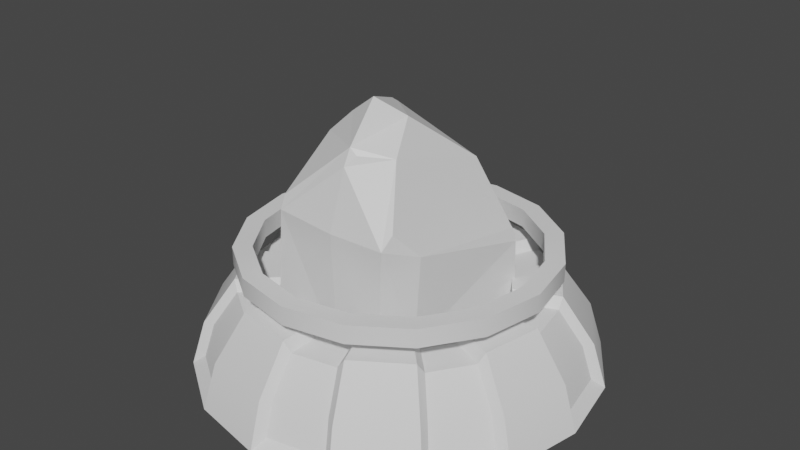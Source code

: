 # Source: Moveble_Object_-_Kopie.blend  (saved by Blender 2.80.75; exported with 4.5.12 LTS)
import bpy
from mathutils import Matrix  # noqa: F401  (used for matrix-valued properties, if any)

bpy.ops.wm.read_factory_settings(use_empty=True)
scene = bpy.context.scene
scene.name = 'Scene'

# ---- collections
col_collection = bpy.data.collections.new('Collection'); scene.collection.children.link(col_collection)

# ---- materials (node trees are filled in below, after node groups)
mat_material = bpy.data.materials.new('Material')
mat_material.alpha_threshold = 0.0
mat_material.use_transparent_shadow = False
mat_material.line_color = (0.0, 0.0, 0.0, 1.0)

# ---- node groups
ng_auto_smooth = bpy.data.node_groups.new('Auto Smooth', 'GeometryNodeTree')
_s = ng_auto_smooth.interface.new_socket(name='Geometry', in_out='OUTPUT', socket_type='NodeSocketGeometry')
_s = ng_auto_smooth.interface.new_socket(name='Geometry', in_out='INPUT', socket_type='NodeSocketGeometry')
_s = ng_auto_smooth.interface.new_socket(name='Angle', in_out='INPUT', socket_type='NodeSocketFloat')
_s.subtype = 'ANGLE'
_s.min_value = 0.0
_s.max_value = 3.142
ng_auto_smooth.is_modifier = True
_N = ng_auto_smooth.nodes; _L = ng_auto_smooth.links
n0 = _N.new('NodeGroupOutput'); n0.name = 'Group Output'; n0.location = (480, -100)
n1 = _N.new('NodeGroupInput'); n1.name = 'Group Input'; n1.location = (-420, -300)
n2 = _N.new('NodeGroupInput'); n2.name = 'Group Input.001'; n2.location = (-60, -100)
n3 = _N.new('GeometryNodeSetShadeSmooth'); n3.name = 'Set Shade Smooth'; n3.location = (120, -100)
n3.domain = 'EDGE'
n4 = _N.new('GeometryNodeSetShadeSmooth'); n4.name = 'Set Shade Smooth.001'; n4.location = (300, -100)
n5 = _N.new('GeometryNodeInputMeshEdgeAngle'); n5.name = 'Edge Angle'; n5.location = (-420, -220)
n6 = _N.new('GeometryNodeInputEdgeSmooth'); n6.name = 'Is Edge Smooth'; n6.location = (-60, -160)
n7 = _N.new('GeometryNodeInputShadeSmooth'); n7.name = 'Is Face Smooth'; n7.location = (-240, -340)
n8 = _N.new('FunctionNodeBooleanMath'); n8.name = 'Boolean Math'; n8.location = (-60, -220)
n9 = _N.new('FunctionNodeCompare'); n9.name = 'Compare'; n9.location = (-240, -180)
n9.operation = 'LESS_EQUAL'
_L.new(n5.outputs[0], n9.inputs[0])
_L.new(n4.outputs[0], n0.inputs[0])
_L.new(n1.outputs[1], n9.inputs[1])
_L.new(n9.outputs[0], n8.inputs[0])
_L.new(n7.outputs[0], n8.inputs[1])
_L.new(n2.outputs[0], n3.inputs[0])
_L.new(n6.outputs[0], n3.inputs[1])
_L.new(n3.outputs[0], n4.inputs[0])
_L.new(n8.outputs[0], n3.inputs[2])
n0.is_active_output = True

# ---- material node trees
mat_material.use_nodes = True; mat_material.node_tree.nodes.clear()
_N = mat_material.node_tree.nodes; _L = mat_material.node_tree.links
n0 = _N.new('ShaderNodeOutputMaterial'); n0.name = 'Material Output'; n0.location = (300, 300)
n1 = _N.new('ShaderNodeBsdfPrincipled'); n1.name = 'Principled BSDF'; n1.location = (10, 300)
n1.distribution = 'GGX'
n1.subsurface_method = 'BURLEY'
n1.inputs[2].default_value = 0.4
n1.inputs[3].default_value = 1.45
n1.inputs[27].default_value = (0.0, 0.0, 0.0, 1.0)
n1.inputs[28].default_value = 1.0
_L.new(n1.outputs[0], n0.inputs[0])
n0.is_active_output = True

# ---- world
world_world = bpy.data.worlds.new('World'); scene.world = world_world
world_world.use_nodes = True; world_world.node_tree.nodes.clear()
_N = world_world.node_tree.nodes; _L = world_world.node_tree.links
n0 = _N.new('ShaderNodeOutputWorld'); n0.name = 'World Output'; n0.location = (300, 300)
n1 = _N.new('ShaderNodeBackground'); n1.name = 'Background'; n1.location = (10, 300)
n1.inputs[0].default_value = (0.05088, 0.05088, 0.05088, 1.0)
_L.new(n1.outputs[0], n0.inputs[0])
n0.is_active_output = True
world_world.color = (0.05088, 0.05088, 0.05088)
world_world.use_sun_shadow = False
world_world.sun_shadow_jitter_overblur = 0.0

# ---- meshes
me_cube_002 = bpy.data.meshes.new('Cube.002')
me_cube_002.from_pydata([(0.3519, 0.2646, 1.351), (0.1768, -0.1423, 1.679), (-0.4358, -0.6077, 0.3101), (0.04065, -0.2718, 1.797), (0.04065, -0.6077, 0.3101), (0.0464, -0.6505, 1.109), (0.4204, 0.1016, 0.07061), (0.3485, -0.2832, 0.07061), (-0.434, -0.02934, 0.08974), (-0.3046, -0.4471, 0.08974), (-0.1475, 0.4215, 0.08974), (0.01424, -0.4471, 0.08974), (0.4476, -0.4072, 0.4359), (0.3465, -0.6077, 0.3101), (0.3958, -0.5693, 0.2817), (-0.5913, -0.02779, 1.125), (-0.6302, 0.1182, 1.052), (-0.6355, 0.01742, 1.033), (-0.6127, -0.03631, 0.3101), (-0.148, -0.1259, 1.628), (-0.2799, -0.2833, 1.522), (-0.1249, -0.2587, 1.671), (-0.3055, 0.6642, 0.8401), (0.5729, 0.3842, 0.8256), (0.5519, 0.3734, 0.9105), (-0.3569, -0.6243, 1.122), (-0.3589, -0.587, 1.204), (0.485, -0.4043, 1.016), (0.4105, -0.5534, 1.184), (0.4064, -0.6427, 1.114), (0.01329, -0.03155, 1.693), (-0.06109, -0.03981, 1.677), (-0.014, -0.05281, 1.714), (0.04856, -0.4769, 1.567), (0.04929, -0.5298, 1.469), (0.09485, -0.4774, 1.528), (0.2709, -0.3547, 1.516), (0.5652, 0.3472, 0.278), (0.5863, 0.385, 0.3551), (0.5771, 0.3256, 0.3195), (-0.2433, 0.6795, 0.5247), (-0.1923, 0.6463, 0.2743), (-0.2997, 0.5157, 0.3101)], [], [(36, 35, 34), (22, 16, 19, 31), (33, 21, 20), (4, 5, 25, 2), (42, 10, 8), (26, 20, 15), (1, 30, 32, 3), (22, 0, 24), (13, 4, 11), (2, 25, 17, 18), (24, 0, 36, 28), (12, 7, 6), (2, 18, 8, 9), (5, 34, 25), (10, 6, 7, 11), (8, 10, 11, 9), (13, 5, 4), (4, 2, 9, 11), (6, 37, 39, 12), (40, 18, 22), (36, 1, 33), (0, 22, 30, 1), (36, 0, 1), (31, 19, 21), (12, 13, 14), (15, 16, 17), (5, 29, 34), (19, 20, 21), (27, 28, 29), (30, 31, 32), (33, 34, 35), (29, 13, 12, 27), (19, 16, 15, 20), (36, 29, 28), (24, 28, 27, 23), (16, 18, 17), (26, 15, 17, 25), (22, 24, 23), (22, 31, 30), (25, 34, 33, 26), (40, 23, 38), (29, 36, 34), (20, 26, 33), (33, 3, 21), (7, 14, 11), (14, 13, 11), (23, 27, 12), (12, 14, 7), (13, 29, 5), (3, 33, 1), (33, 35, 36), (3, 32, 21), (32, 31, 21), (37, 38, 39), (40, 41, 42), (37, 41, 40, 38), (41, 37, 6, 10), (8, 18, 42), (42, 41, 10), (42, 18, 40), (18, 16, 22), (40, 22, 23), (12, 39, 23), (39, 38, 23)])
_uv = me_cube_002.uv_layers.new(name='UVMap')
_uv.uv.foreach_set('vector', [0.5997, 0.2681, 0.5953, 0.3396, 0.5869, 0.3579, 0.4885, -0.01108, 0.614, 0.0, 0.5538, 0.215, 0.5033, 0.1901, 0.5983, 0.3579, 0.625, 0.4335, 0.6174, 0.5, 0.375, 0.3579, 0.5453, 0.3579, 0.5373, 0.4949, 0.375, 0.5, 0.625, 0.608, 0.625, 0.6421, 0.625, 0.5, 0.5534, 0.5, 0.6174, 0.5, 0.5534, 0.7009, 0.375, 0.25, 0.462, 0.1936, 0.4829, 0.1926, 0.4829, 0.25, 0.8749, 0.6423, 0.875, 0.75, 0.8025, 0.75, 0.375, 0.2666, 0.375, 0.3579, 0.375, 0.3579, 0.375, 0.5, 0.5369, 0.4983, 0.5365, 0.7314, 0.375, 0.7289, 0.3025, 0.5, 0.375, 0.5, 0.3541, 0.7485, 0.3041, 0.7515, 0.1536, 0.6984, 0.125, 0.75, 0.125, 0.5, 0.375, 0.5, 0.375, 0.7289, 0.375, 0.75, 0.375, 0.5, 0.5453, 0.3579, 0.5869, 0.3579, 0.5409, 0.4959, 0.5171, 0.75, 0.625, 0.75, 0.625, 1.0, 0.5171, 1.0, 0.375, 0.75, 0.5171, 0.75, 0.5171, 1.0, 0.375, 1.0, 0.375, 0.2666, 0.5453, 0.3579, 0.375, 0.3579, 0.375, 0.3579, 0.375, 0.5, 0.375, 0.5, 0.375, 0.3579, 0.125, 0.5, 0.125, 0.5, 0.1271, 0.5149, 0.1536, 0.6984, 0.6887, 0.641, 0.625, 0.5, 0.7819, 0.6378, 0.5997, 0.2681, 0.625, 0.25, 0.5983, 0.3579, 0.375, 0.0, 0.4885, -0.01108, 0.462, 0.1936, 0.375, 0.25, 0.3541, 0.7485, 0.375, 0.5, 0.375, 0.75, 0.5033, 0.1901, 0.5538, 0.215, 0.5585, 0.25, 0.1536, 0.6984, 0.125, 0.75, 0.125, 0.75, 0.5534, 0.7009, 0.5453, 0.75, 0.5453, 0.734, 0.5453, 0.3579, 0.5453, 0.2644, 0.5869, 0.3579, 0.5538, 0.215, 0.625, 0.2404, 0.601, 0.2532, 0.2855, 0.6925, 0.2979, 0.7413, 0.2947, 0.75, 0.462, 0.1936, 0.4925, 0.1804, 0.4829, 0.1926, 0.5983, 0.3579, 0.5852, 0.3607, 0.5953, 0.3396, 0.5453, 0.2644, 0.375, 0.2666, 0.4005, 0.225, 0.5228, 0.2262, 0.5538, 0.215, 0.614, 0.0, 0.625, 0.03949, 0.625, 0.2404, 0.5997, 0.2681, 0.5453, 0.2644, 0.5563, 0.2568, 0.3025, 0.5, 0.3041, 0.7515, 0.2855, 0.6925, 0.2827, 0.5, 0.7953, 0.511, 0.625, 0.5, 0.7873, 0.5, 0.5534, 0.5, 0.5534, 0.7009, 0.5365, 0.7314, 0.5369, 0.4983, 0.8749, 0.6423, 0.8025, 0.75, 0.7953, 0.75, 0.4885, -0.01108, 0.5033, 0.1901, 0.462, 0.1936, 0.5409, 0.4959, 0.5869, 0.3579, 0.5983, 0.3579, 0.5534, 0.5, 0.6887, 0.641, 0.7827, 0.75, 0.6388, 0.75, 0.5453, 0.2644, 0.5997, 0.2681, 0.5869, 0.3579, 0.6174, 0.5, 0.5534, 0.5, 0.5983, 0.3579, 0.5983, 0.3579, 0.625, 0.3579, 0.625, 0.4335, 0.375, 0.25, 0.375, 0.25, 0.375, 0.3579, 0.375, 0.25, 0.375, 0.2666, 0.375, 0.3579, 0.2827, 0.5, 0.2855, 0.6925, 0.1536, 0.6984, 0.1536, 0.6984, 0.125, 0.75, 0.125, 0.75, 0.375, 0.2666, 0.5453, 0.2644, 0.5453, 0.3579, 0.625, 0.3579, 0.5983, 0.3579, 0.625, 0.25, 0.5983, 0.3579, 0.5953, 0.3396, 0.5997, 0.2681, 0.4829, 0.25, 0.4829, 0.1926, 0.5585, 0.25, 0.4829, 0.1926, 0.5033, 0.1901, 0.5585, 0.25, 0.625, 0.75, 0.625, 0.7499, 0.625, 0.75, 0.6887, 0.641, 0.625, 0.6452, 0.5989, 0.6343, 0.625, 0.75, 0.625, 0.6421, 0.6887, 0.641, 0.6388, 0.75, 0.625, 0.6421, 0.625, 0.75, 0.625, 0.75, 0.625, 0.6421, 0.625, 0.5, 0.625, 0.5, 0.625, 0.608, 0.625, 0.608, 0.625, 0.6421, 0.625, 0.6421, 0.625, 0.608, 0.625, 0.5, 0.6887, 0.641, 0.625, 0.5, 0.7953, 0.511, 0.7819, 0.6378, 0.6887, 0.641, 0.7831, 0.6414, 0.7827, 0.75, 0.1536, 0.6984, 0.1271, 0.5149, 0.2827, 0.5, 0.1271, 0.5149, 0.1388, 0.5, 0.2827, 0.5])
me_cube_002.materials.append(mat_material)
me_cube_002.use_remesh_preserve_volume = False
me_cube_002.use_remesh_preserve_attributes = False
me_cube_002.use_mirror_vertex_groups = False
me_cube_002.update()
me_cylinder_001 = bpy.data.meshes.new('Cylinder.001')
me_cylinder_001.from_pydata([(0.5042, 1.101, 0.0643), (-2.571e-08, 1.293, -0.007394), (0.0, 1.0, 0.5755), (0.4949, 1.195, -0.007394), (0.3827, 0.9239, 0.5755), (0.9145, 0.9145, -0.007394), (0.7071, 0.7071, 0.5755), (1.195, 0.4949, -0.007394), (0.9239, 0.3827, 0.5755), (1.293, -5.036e-08, -0.007394), (1.0, -4.371e-08, 0.5755), (1.195, -0.4949, -0.007394), (0.9239, -0.3827, 0.5755), (0.9145, -0.9145, -0.007394), (0.7071, -0.7071, 0.5755), (0.4949, -1.195, -0.007394), (0.3827, -0.9239, 0.5755), (1.696e-07, -1.293, -0.007394), (1.51e-07, -1.0, 0.5755), (-0.4949, -1.195, -0.007394), (-0.3827, -0.9239, 0.5755), (-0.9145, -0.9145, -0.007394), (-0.7071, -0.7071, 0.5755), (-1.195, -0.4949, -0.007394), (-0.9239, -0.3827, 0.5755), (-1.293, 2.159e-08, -0.007394), (-1.0, 1.192e-08, 0.5755), (-1.195, 0.4949, -0.007394), (-0.9239, 0.3827, 0.5755), (-0.9145, 0.9145, -0.007394), (-0.7071, 0.7071, 0.5755), (-0.4949, 1.195, -0.007394), (-0.3827, 0.9239, 0.5755), (0.2657, 0.6414, 0.5755), (-5.574e-08, 0.6943, 0.5755), (0.4909, 0.4909, 0.5755), (0.6414, 0.2657, 0.5755), (0.6943, -4.603e-08, 0.5755), (0.6414, -0.2657, 0.5755), (0.4909, -0.4909, 0.5755), (0.2657, -0.6414, 0.5755), (1.022e-07, -0.6943, 0.5755), (-0.2657, -0.6414, 0.5755), (-0.4909, -0.4909, 0.5755), (-0.6414, -0.2657, 0.5755), (-0.6943, -8.979e-09, 0.5755), (-0.6414, 0.2657, 0.5755), (-0.4909, 0.4909, 0.5755), (-0.2657, 0.6414, 0.5755), (-5.574e-08, 0.6943, 0.2319), (0.0, 0.0, 0.2319), (0.2657, 0.6414, 0.2319), (0.4909, 0.4909, 0.2319), (0.6414, 0.2657, 0.2319), (0.6943, -4.603e-08, 0.2319), (0.6414, -0.2657, 0.2319), (0.4909, -0.4909, 0.2319), (0.2657, -0.6414, 0.2319), (1.022e-07, -0.6943, 0.2319), (-0.2657, -0.6414, 0.2319), (-0.4909, -0.4909, 0.2319), (-0.6414, -0.2657, 0.2319), (-0.6943, -8.979e-09, 0.2319), (-0.6414, 0.2657, 0.2319), (-0.4909, 0.4909, 0.2319), (-0.2657, 0.6414, 0.2319), (-1.35e-08, 1.205, 0.284), (0.461, 1.113, 0.284), (0.8518, 0.8518, 0.284), (1.113, 0.461, 0.284), (1.205, -4.941e-08, 0.284), (1.113, -0.461, 0.284), (0.8518, -0.8518, 0.284), (0.461, -1.113, 0.284), (1.684e-07, -1.205, 0.284), (-0.461, -1.113, 0.284), (-0.8518, -0.8518, 0.284), (-1.113, -0.461, 0.284), (-1.205, 1.76e-08, 0.284), (-1.113, 0.461, 0.284), (-0.8518, 0.8518, 0.284), (-0.461, 1.113, 0.284), (-0.2657, -0.6414, 0.2319), (-0.2657, -0.6414, 0.5755), (0.2657, 0.6414, 0.2319), (0.2657, 0.6414, 0.5755), (-1.35e-08, 1.205, 0.284), (0.0, 1.0, 0.5755), (0.461, 1.113, 0.284), (0.4949, 1.195, -0.007394), (0.9145, 0.9145, -0.007394), (-5.574e-08, 0.6943, 0.5755), (-5.574e-08, 0.6943, 0.2319), (0.7071, 0.7071, 0.5755), (0.3827, 0.9239, 0.5755), (0.8518, 0.8518, 0.284), (1.022e-07, -0.6943, 0.2319), (1.022e-07, -0.6943, 0.5755), (1.113, 0.461, 0.284), (1.195, 0.4949, -0.007394), (1.293, -5.036e-08, -0.007394), (-0.2657, 0.6414, 0.2319), (-0.2657, 0.6414, 0.5755), (1.0, -4.371e-08, 0.5755), (0.9239, 0.3827, 0.5755), (1.205, -4.941e-08, 0.284), (0.2657, -0.6414, 0.2319), (0.2657, -0.6414, 0.5755), (1.113, -0.461, 0.284), (1.195, -0.4949, -0.007394), (0.9145, -0.9145, -0.007394), (-0.4909, 0.4909, 0.2319), (-0.4909, 0.4909, 0.5755), (0.7071, -0.7071, 0.5755), (0.9239, -0.3827, 0.5755), (0.8518, -0.8518, 0.284), (0.4909, -0.4909, 0.2319), (0.4909, -0.4909, 0.5755), (0.461, -1.113, 0.284), (0.4949, -1.195, -0.007394), (1.696e-07, -1.293, -0.007394), (-0.6414, 0.2657, 0.2319), (-0.6414, 0.2657, 0.5755), (1.51e-07, -1.0, 0.5755), (0.3827, -0.9239, 0.5755), (1.684e-07, -1.205, 0.284), (0.6414, -0.2657, 0.2319), (0.6414, -0.2657, 0.5755), (-0.461, -1.113, 0.284), (-0.4949, -1.195, -0.007394), (-0.9145, -0.9145, -0.007394), (-0.6943, -8.979e-09, 0.2319), (-0.6943, -8.979e-09, 0.5755), (-0.7071, -0.7071, 0.5755), (-0.3827, -0.9239, 0.5755), (-0.8518, -0.8518, 0.284), (0.6943, -4.603e-08, 0.2319), (0.6943, -4.603e-08, 0.5755), (-1.113, -0.461, 0.284), (-1.195, -0.4949, -0.007394), (-1.293, 2.159e-08, -0.007394), (-0.6414, -0.2657, 0.2319), (-0.6414, -0.2657, 0.5755), (-1.0, 1.192e-08, 0.5755), (-0.9239, -0.3827, 0.5755), (-1.205, 1.76e-08, 0.284), (-0.4909, -0.4909, 0.5755), (-0.4909, -0.4909, 0.2319), (-1.113, 0.461, 0.284), (-1.195, 0.4949, -0.007394), (-0.9145, 0.9145, -0.007394), (0.6414, 0.2657, 0.2319), (0.6414, 0.2657, 0.5755), (-0.7071, 0.7071, 0.5755), (-0.9239, 0.3827, 0.5755), (-0.8518, 0.8518, 0.284), (0.4909, 0.4909, 0.5755), (0.4909, 0.4909, 0.2319), (-0.461, 1.113, 0.284), (-0.4949, 1.195, -0.007394), (-2.571e-08, 1.293, -0.007394), (-0.3827, 0.9239, 0.5755), (0.8244, 0.8872, 0.0643), (0.2472, -0.7128, 0.247), (0.2472, -0.7128, 0.247), (1.135, 0.4221, 0.0643), (1.21, 0.04441, 0.0643), (0.04441, -0.7531, 0.247), (0.04441, -0.7531, 0.247), (1.101, -0.5042, 0.0643), (0.8872, -0.8244, 0.0643), (-0.5639, 0.5011, 0.247), (-0.5639, 0.5011, 0.247), (0.4221, -1.135, 0.0643), (0.04441, -1.21, 0.0643), (-0.5042, -1.101, 0.0643), (-0.8244, -0.8872, 0.0643), (-1.135, -0.4221, 0.0643), (-1.21, -0.04441, 0.0643), (-1.101, 0.5042, 0.0643), (-0.8872, 0.8244, 0.0643), (-0.3292, -0.6788, 0.247), (-0.3292, -0.6788, 0.247), (-0.4221, 1.135, 0.0643), (-0.04441, 1.21, 0.0643), (0.8872, -0.8244, 0.0643), (0.7531, 0.04441, 0.247), (0.7531, 0.04441, 0.247), (0.6788, -0.3292, 0.247), (0.6788, -0.3292, 0.247), (0.5639, -0.5011, 0.247), (0.5639, -0.5011, 0.247), (0.5011, 0.5639, 0.247), (0.3292, 0.6788, 0.247), (0.7128, 0.2472, 0.247), (-0.5011, -0.5639, 0.247), (-0.7531, -0.04441, 0.247), (-0.7128, -0.2472, 0.247), (-0.6788, 0.3292, 0.247), (-0.04441, 0.7531, 0.247), (-0.2472, 0.7128, 0.247), (1.101, -0.5042, 0.0643), (-0.3292, -0.6788, 0.5091), (0.3292, 0.6788, 0.247), (0.3292, 0.6788, 0.5091), (-0.04441, 1.143, 0.2867), (-0.04441, 0.9864, 0.5091), (0.4783, 1.039, 0.2867), (0.5042, 1.101, 0.0643), (0.8244, 0.8872, 0.0643), (-0.04441, 0.7531, 0.5091), (-0.04441, 0.7531, 0.247), (0.6661, 0.7289, 0.5091), (0.4185, 0.8944, 0.5091), (0.7765, 0.8393, 0.2867), (0.04441, -0.7531, 0.5091), (1.073, 0.3962, 0.2867), (1.135, 0.4221, 0.0643), (1.21, 0.04441, 0.0643), (-0.2472, 0.7128, 0.247), (-0.2472, 0.7128, 0.5091), (0.9864, 0.04441, 0.5091), (0.9283, 0.3365, 0.5091), (1.143, 0.04441, 0.2867), (0.2472, -0.7128, 0.5091), (1.039, -0.4783, 0.2867), (-0.5639, 0.5011, 0.5091), (0.7289, -0.6661, 0.5091), (0.8944, -0.4185, 0.5091), (0.8393, -0.7765, 0.2867), (0.5639, -0.5011, 0.5091), (0.3962, -1.073, 0.2867), (0.4221, -1.135, 0.0643), (0.04441, -1.21, 0.0643), (-0.6788, 0.3292, 0.247), (-0.6788, 0.3292, 0.5091), (0.04441, -0.9864, 0.5091), (0.3365, -0.9283, 0.5091), (0.04441, -1.143, 0.2867), (0.6788, -0.3292, 0.5091), (-0.4783, -1.039, 0.2867), (-0.5042, -1.101, 0.0643), (-0.8244, -0.8872, 0.0643), (-0.7531, -0.04441, 0.247), (-0.7531, -0.04441, 0.5091), (-0.6661, -0.7289, 0.5091), (-0.4185, -0.8944, 0.5091), (-0.7765, -0.8393, 0.2867), (0.7531, 0.04441, 0.5091), (-1.073, -0.3962, 0.2867), (-1.135, -0.4221, 0.0643), (-1.21, -0.04441, 0.0643), (-0.7128, -0.2472, 0.247), (-0.7128, -0.2472, 0.5091), (-0.9864, -0.04441, 0.5091), (-0.9283, -0.3365, 0.5091), (-1.143, -0.04441, 0.2867), (-0.5011, -0.5639, 0.5091), (-0.5011, -0.5639, 0.247), (-1.039, 0.4783, 0.2867), (-1.101, 0.5042, 0.0643), (-0.8872, 0.8244, 0.0643), (0.7128, 0.2472, 0.247), (0.7128, 0.2472, 0.5091), (-0.7289, 0.6661, 0.5091), (-0.8944, 0.4185, 0.5091), (-0.8393, 0.7765, 0.2867), (0.5011, 0.5639, 0.5091), (0.5011, 0.5639, 0.247), (-0.3962, 1.073, 0.2867), (-0.4221, 1.135, 0.0643), (-0.04441, 1.21, 0.0643), (-0.3365, 0.9283, 0.5091), (-9.766e-08, 0.8795, 0.7948), (-9.676e-08, 0.8795, 0.6759), (-1.192e-07, 1.0, 0.6759), (-1.192e-07, 1.0, 0.7948), (0.3827, 0.9239, 0.6759), (0.3827, 0.9239, 0.7948), (0.7071, 0.7071, 0.6759), (0.7071, 0.7071, 0.7948), (0.9239, 0.3827, 0.6759), (0.9239, 0.3827, 0.7948), (1.0, 2.235e-08, 0.6759), (1.0, 2.235e-08, 0.7948), (0.9239, -0.3827, 0.6759), (0.9239, -0.3827, 0.7948), (0.7071, -0.7071, 0.6759), (0.7071, -0.7071, 0.7948), (0.3827, -0.9239, 0.6759), (0.3827, -0.9239, 0.7948), (-1.192e-07, -1.0, 0.6759), (-1.192e-07, -1.0, 0.7948), (-0.3827, -0.9239, 0.6759), (-0.3827, -0.9239, 0.7948), (-0.7071, -0.7071, 0.6759), (-0.7071, -0.7071, 0.7948), (-0.9239, -0.3827, 0.6759), (-0.9239, -0.3827, 0.7948), (-1.0, 2.235e-08, 0.6759), (-1.0, 2.235e-08, 0.7948), (-0.9239, 0.3827, 0.6759), (-0.9239, 0.3827, 0.7948), (-0.7071, 0.7071, 0.6759), (-0.7071, 0.7071, 0.7948), (-0.3827, 0.9239, 0.6759), (-0.3827, 0.9239, 0.7948), (0.3366, 0.8125, 0.6759), (0.3366, 0.8125, 0.7948), (0.6219, 0.6219, 0.6759), (0.6219, 0.6219, 0.7948), (0.8125, 0.3366, 0.6759), (0.8125, 0.3366, 0.7948), (0.8795, 2.011e-08, 0.6759), (0.8795, 2.1e-08, 0.7948), (0.8125, -0.3366, 0.6759), (0.8125, -0.3366, 0.7948), (0.6219, -0.6219, 0.6759), (0.6219, -0.6219, 0.7948), (0.3366, -0.8125, 0.6759), (0.3366, -0.8125, 0.7948), (-9.676e-08, -0.8795, 0.6759), (-9.766e-08, -0.8795, 0.7948), (-0.3366, -0.8125, 0.6759), (-0.3366, -0.8125, 0.7948), (-0.6219, -0.6219, 0.6759), (-0.6219, -0.6219, 0.7948), (-0.8125, -0.3366, 0.6759), (-0.8125, -0.3366, 0.7948), (-0.8795, 2.011e-08, 0.6759), (-0.8795, 2.1e-08, 0.7948), (-0.8125, 0.3366, 0.6759), (-0.8125, 0.3366, 0.7948), (-0.6219, 0.6219, 0.6759), (-0.6219, 0.6219, 0.7948), (-0.3366, 0.8125, 0.6759), (-0.3366, 0.8125, 0.7948)], [], [(225, 228, 227, 229), (156, 93, 212, 267), (66, 2, 4, 67), (215, 224, 163, 168), (15, 73, 118, 119), (49, 34, 91, 92), (216, 222, 221, 223), (42, 41, 58, 59), (68, 6, 8, 69), (210, 220, 219, 211), (53, 54, 187, 194), (78, 25, 140, 145), (207, 213, 212, 214), (33, 34, 49, 51), (70, 10, 12, 71), (267, 204, 203, 268), (23, 139, 250, 177), (56, 39, 117, 116), (257, 202, 182, 258), (48, 47, 64, 65), (72, 14, 16, 73), (189, 190, 191, 188), (40, 39, 56, 57), (110, 13, 170, 185), (170, 169, 201, 185), (44, 61, 141, 142), (74, 18, 20, 75), (164, 167, 168, 163), (3, 67, 88, 89), (94, 85, 204, 213), (181, 195, 258, 182), (46, 45, 62, 63), (76, 22, 24, 77), (178, 177, 250, 251), (38, 37, 54, 55), (32, 48, 102, 161), (197, 196, 243, 252), (2, 66, 86, 87), (78, 26, 28, 79), (162, 0, 208, 209), (92, 91, 210, 211), (72, 13, 110, 115), (198, 172, 171, 234), (44, 43, 60, 61), (80, 30, 32, 81), (200, 199, 211, 219), (36, 35, 52, 53), (47, 30, 153, 112), (34, 33, 4, 2), (23, 77, 138, 139), (35, 36, 8, 6), (28, 46, 122, 154), (37, 38, 12, 10), (33, 51, 84, 85), (39, 40, 16, 14), (1, 31, 183, 184), (41, 42, 20, 18), (64, 47, 112, 111), (43, 44, 24, 22), (45, 26, 143, 132), (45, 46, 28, 26), (42, 59, 82, 83), (47, 48, 32, 30), (31, 159, 270, 183), (50, 51, 49), (50, 52, 51), (50, 53, 52), (50, 54, 53), (50, 55, 54), (50, 56, 55), (50, 57, 56), (50, 58, 57), (50, 59, 58), (50, 60, 59), (50, 61, 60), (50, 62, 61), (50, 63, 62), (50, 64, 63), (50, 65, 64), (50, 49, 65), (54, 37, 137, 136), (29, 80, 81, 31), (24, 44, 142, 144), (25, 78, 79, 27), (91, 87, 206, 210), (21, 76, 77, 23), (81, 32, 161, 158), (17, 74, 75, 19), (43, 22, 133, 146), (13, 72, 73, 15), (11, 71, 108, 109), (9, 70, 71, 11), (30, 80, 155, 153), (5, 68, 69, 7), (20, 42, 83, 134), (1, 66, 67, 3), (51, 52, 192, 193), (89, 88, 207, 208), (87, 86, 205, 206), (130, 21, 176, 242), (84, 51, 193, 203), (85, 84, 203, 204), (52, 157, 268, 192), (83, 82, 182, 202), (58, 96, 168, 167), (19, 129, 241, 175), (82, 59, 181, 182), (9, 7, 165, 166), (29, 27, 179, 180), (100, 9, 166, 218), (159, 158, 269, 270), (157, 156, 267, 268), (158, 161, 272, 269), (155, 150, 261, 266), (153, 155, 266, 264), (148, 154, 265, 259), (151, 53, 194, 262), (152, 151, 262, 263), (143, 145, 256, 254), (106, 57, 164, 163), (7, 99, 217, 165), (138, 144, 255, 249), (11, 109, 201, 169), (149, 148, 259, 260), (133, 135, 247, 245), (5, 3, 0, 162), (147, 146, 257, 258), (128, 134, 246, 240), (68, 5, 90, 95), (60, 43, 146, 147), (25, 23, 177, 178), (66, 1, 160, 86), (46, 63, 121, 122), (67, 4, 94, 88), (27, 79, 148, 149), (6, 68, 95, 93), (58, 41, 97, 96), (74, 17, 120, 125), (69, 8, 104, 98), (150, 29, 180, 261), (10, 70, 105, 103), (7, 69, 98, 99), (34, 2, 87, 91), (36, 53, 151, 152), (71, 12, 114, 108), (4, 33, 85, 94), (38, 55, 126, 127), (14, 72, 115, 113), (145, 140, 251, 256), (35, 6, 93, 156), (80, 29, 150, 155), (73, 16, 124, 118), (48, 65, 101, 102), (8, 36, 152, 104), (19, 75, 128, 129), (18, 74, 125, 123), (37, 10, 103, 137), (75, 20, 134, 128), (70, 9, 100, 105), (12, 38, 127, 114), (52, 35, 156, 157), (123, 125, 238, 236), (22, 76, 135, 133), (39, 14, 113, 117), (62, 45, 132, 131), (77, 24, 144, 138), (118, 124, 237, 231), (16, 40, 107, 124), (31, 81, 158, 159), (26, 78, 145, 143), (40, 57, 106, 107), (41, 18, 123, 97), (142, 141, 252, 253), (76, 21, 130, 135), (79, 28, 154, 148), (113, 115, 229, 227), (231, 237, 236, 238), (226, 235, 234, 171), (230, 239, 188, 191), (240, 246, 245, 247), (249, 255, 254, 256), (244, 253, 252, 243), (248, 263, 262, 186), (259, 265, 264, 266), (269, 272, 206, 205), (204, 267, 212, 213), (263, 248, 221, 222), (239, 230, 227, 228), (224, 215, 236, 237), (202, 257, 245, 246), (253, 244, 254, 255), (235, 226, 264, 265), (220, 210, 206, 272), (270, 269, 205, 271), (260, 259, 266, 261), (250, 249, 256, 251), (241, 240, 247, 242), (232, 231, 238, 233), (201, 225, 229, 185), (217, 216, 223, 218), (208, 207, 214, 209), (174, 173, 232, 233), (180, 179, 260, 261), (166, 165, 217, 218), (176, 175, 241, 242), (193, 192, 268, 203), (184, 183, 270, 271), (194, 187, 186, 262), (95, 90, 209, 214), (13, 11, 169, 170), (104, 152, 263, 222), (54, 136, 186, 187), (96, 97, 215, 168), (60, 147, 258, 195), (55, 56, 190, 189), (137, 103, 221, 248), (99, 98, 216, 217), (64, 111, 171, 172), (114, 127, 239, 228), (57, 58, 167, 164), (117, 113, 227, 230), (102, 101, 219, 220), (124, 107, 224, 237), (140, 25, 178, 251), (59, 60, 195, 181), (97, 123, 236, 215), (105, 100, 218, 223), (134, 83, 202, 246), (107, 106, 163, 224), (3, 89, 208, 0), (61, 62, 196, 197), (146, 133, 245, 257), (109, 108, 225, 201), (141, 61, 197, 252), (144, 142, 253, 255), (126, 55, 189, 188), (62, 131, 243, 196), (63, 64, 172, 198), (132, 143, 254, 244), (111, 112, 226, 171), (17, 15, 173, 174), (154, 122, 235, 265), (56, 116, 191, 190), (90, 5, 162, 209), (65, 49, 199, 200), (112, 153, 264, 226), (115, 110, 185, 229), (161, 102, 220, 272), (116, 117, 230, 191), (121, 63, 198, 234), (119, 118, 231, 232), (49, 92, 211, 199), (122, 121, 234, 235), (15, 119, 232, 173), (125, 120, 233, 238), (101, 65, 200, 219), (127, 126, 188, 239), (129, 128, 240, 241), (120, 17, 174, 233), (21, 19, 175, 176), (160, 1, 184, 271), (86, 160, 271, 205), (131, 132, 244, 243), (88, 94, 213, 207), (93, 95, 214, 212), (135, 130, 242, 247), (27, 149, 260, 179), (98, 104, 222, 216), (136, 137, 248, 186), (103, 105, 223, 221), (139, 138, 249, 250), (108, 114, 228, 225), (296, 294, 324, 326), (288, 286, 316, 318), (275, 276, 278, 277), (304, 302, 332, 334), (277, 278, 280, 279), (299, 301, 331, 329), (291, 293, 323, 321), (279, 280, 282, 281), (290, 288, 318, 320), (282, 280, 310, 312), (281, 282, 284, 283), (277, 279, 309, 307), (298, 296, 326, 328), (283, 284, 286, 285), (306, 304, 334, 336), (285, 287, 317, 315), (285, 286, 288, 287), (293, 295, 325, 323), (275, 277, 307, 274), (287, 288, 290, 289), (284, 282, 312, 314), (301, 303, 333, 331), (289, 290, 292, 291), (300, 298, 328, 330), (292, 290, 320, 322), (291, 292, 294, 293), (287, 289, 319, 317), (279, 281, 311, 309), (293, 294, 296, 295), (303, 305, 335, 333), (295, 297, 327, 325), (295, 296, 298, 297), (294, 292, 322, 324), (286, 284, 314, 316), (297, 298, 300, 299), (281, 283, 313, 311), (302, 300, 330, 332), (299, 300, 302, 301), (297, 299, 329, 327), (289, 291, 321, 319), (301, 302, 304, 303), (280, 278, 308, 310), (276, 306, 336, 273), (303, 304, 306, 305), (283, 285, 315, 313), (278, 276, 273, 308), (305, 306, 276, 275), (305, 275, 274, 335), (273, 336, 335, 274), (308, 273, 274, 307), (310, 308, 307, 309), (312, 310, 309, 311), (314, 312, 311, 313), (316, 314, 313, 315), (318, 316, 315, 317), (320, 318, 317, 319), (322, 320, 319, 321), (324, 322, 321, 323), (326, 324, 323, 325), (328, 326, 325, 327), (330, 328, 327, 329), (332, 330, 329, 331), (334, 332, 331, 333), (336, 334, 333, 335)])
me_cylinder_001.polygons.foreach_set('use_smooth', [True] * 336)
_uv = me_cylinder_001.uv_layers.new(name='UVMap')
_uv.uv.foreach_set('vector', [0.6875, 0.75, 0.6875, 1.0, 0.625, 1.0, 0.625, 0.75, 0.3678, 0.3678, 0.4197, 0.4197, 0.4197, 0.4197, 0.3678, 0.3678, 1.0, 0.75, 1.0, 1.0, 0.9375, 1.0, 0.9375, 0.75, 0.25, 0.08338, 0.3138, 0.09606, 0.3138, 0.09606, 0.25, 0.08338, 0.5625, 0.5, 0.5625, 0.75, 0.5625, 0.75, 0.5625, 0.5, 0.25, 0.4166, 0.25, 0.4166, 0.25, 0.4166, 0.25, 0.4166, 0.8125, 0.75, 0.8125, 1.0, 0.75, 1.0, 0.75, 0.75, 0.1862, 0.09606, 0.25, 0.08338, 0.25, 0.08338, 0.1862, 0.09606, 0.875, 0.75, 0.875, 1.0, 0.8125, 1.0, 0.8125, 0.75, 0.25, 0.4166, 0.1862, 0.4039, 0.1862, 0.4039, 0.25, 0.4166, 0.4039, 0.3138, 0.4166, 0.25, 0.4166, 0.25, 0.4039, 0.3138, 0.25, 0.75, 0.25, 0.5, 0.25, 0.5, 0.25, 0.75, 0.9375, 0.75, 0.9375, 1.0, 0.875, 1.0, 0.875, 0.75, 0.3138, 0.4039, 0.25, 0.4166, 0.25, 0.4166, 0.3138, 0.4039, 0.75, 0.75, 0.75, 1.0, 0.6875, 1.0, 0.6875, 0.75, 0.3678, 0.3678, 0.3138, 0.4039, 0.3138, 0.4039, 0.3678, 0.3678, 0.3125, 0.5, 0.3125, 0.5, 0.3125, 0.5, 0.3125, 0.5, 0.3678, 0.1322, 0.3678, 0.1322, 0.3678, 0.1322, 0.3678, 0.1322, 0.1322, 0.1322, 0.1862, 0.09606, 0.1862, 0.09606, 0.1322, 0.1322, 0.1862, 0.4039, 0.1322, 0.3678, 0.1322, 0.3678, 0.1862, 0.4039, 0.625, 0.75, 0.625, 1.0, 0.5625, 1.0, 0.5625, 0.75, 0.4039, 0.1862, 0.3678, 0.1322, 0.3678, 0.1322, 0.4039, 0.1862, 0.3138, 0.09606, 0.3678, 0.1322, 0.3678, 0.1322, 0.3138, 0.09606, 0.625, 0.5, 0.625, 0.5, 0.625, 0.5, 0.625, 0.5, 0.9197, 0.08029, 0.9717, 0.1582, 0.9717, 0.1582, 0.9197, 0.08029, 0.09606, 0.1862, 0.09606, 0.1862, 0.09606, 0.1862, 0.09606, 0.1862, 0.5, 0.75, 0.5, 1.0, 0.4375, 1.0, 0.4375, 0.75, 0.3138, 0.09606, 0.25, 0.08338, 0.25, 0.08338, 0.3138, 0.09606, 0.9375, 0.5, 0.9375, 0.75, 0.9375, 0.75, 0.9375, 0.5, 0.3418, 0.4717, 0.3138, 0.4039, 0.3138, 0.4039, 0.3418, 0.4717, 0.1862, 0.09606, 0.1322, 0.1322, 0.1322, 0.1322, 0.1862, 0.09606, 0.09606, 0.3138, 0.08338, 0.25, 0.08338, 0.25, 0.09606, 0.3138, 0.375, 0.75, 0.375, 1.0, 0.3125, 1.0, 0.3125, 0.75, 0.51, 0.25, 0.5283, 0.1582, 0.5283, 0.1582, 0.51, 0.25, 0.4039, 0.1862, 0.4166, 0.25, 0.4166, 0.25, 0.4039, 0.1862, 0.1582, 0.4717, 0.1862, 0.4039, 0.1862, 0.4039, 0.1582, 0.4717, 0.09606, 0.1862, 0.08338, 0.25, 0.08338, 0.25, 0.09606, 0.1862, 1.0, 1.0, 1.0, 0.75, 1.0, 0.75, 1.0, 1.0, 0.25, 0.75, 0.25, 1.0, 0.1875, 1.0, 0.1875, 0.75, 0.9197, 0.4197, 0.8418, 0.4717, 0.8418, 0.4717, 0.9197, 0.4197, 0.25, 0.4166, 0.25, 0.4166, 0.25, 0.4166, 0.25, 0.4166, 0.625, 0.75, 0.625, 0.5, 0.625, 0.5, 0.625, 0.75, 0.09606, 0.3138, 0.1322, 0.3678, 0.1322, 0.3678, 0.09606, 0.3138, 0.09606, 0.1862, 0.1322, 0.1322, 0.1322, 0.1322, 0.09606, 0.1862, 0.125, 0.75, 0.125, 1.0, 0.0625, 1.0, 0.0625, 0.75, 0.1862, 0.4039, 0.25, 0.4166, 0.25, 0.4166, 0.1862, 0.4039, 0.4039, 0.3138, 0.3678, 0.3678, 0.3678, 0.3678, 0.4039, 0.3138, 0.1322, 0.3678, 0.08029, 0.4197, 0.08029, 0.4197, 0.1322, 0.3678, 0.25, 0.4166, 0.3138, 0.4039, 0.3418, 0.4717, 0.25, 0.49, 0.3125, 0.5, 0.3125, 0.75, 0.3125, 0.75, 0.3125, 0.5, 0.3678, 0.3678, 0.4039, 0.3138, 0.4717, 0.3418, 0.4197, 0.4197, 0.02827, 0.3418, 0.09606, 0.3138, 0.09606, 0.3138, 0.02827, 0.3418, 0.4166, 0.25, 0.4039, 0.1862, 0.4717, 0.1582, 0.49, 0.25, 0.3138, 0.4039, 0.3138, 0.4039, 0.3138, 0.4039, 0.3138, 0.4039, 0.3678, 0.1322, 0.3138, 0.09606, 0.3418, 0.02827, 0.4197, 0.08029, 0.0, 0.0, 0.0, 0.0, 0.0, 0.0, 0.0, 0.0, 0.25, 0.08338, 0.1862, 0.09606, 0.1582, 0.02827, 0.25, 0.01, 0.1322, 0.3678, 0.1322, 0.3678, 0.1322, 0.3678, 0.1322, 0.3678, 0.1322, 0.1322, 0.09606, 0.1862, 0.02827, 0.1582, 0.08029, 0.08029, 0.08338, 0.25, 0.01, 0.25, 0.01, 0.25, 0.08338, 0.25, 0.08338, 0.25, 0.09606, 0.3138, 0.02827, 0.3418, 0.01, 0.25, 0.1862, 0.09606, 0.1862, 0.09606, 0.1862, 0.09606, 0.1862, 0.09606, 0.1322, 0.3678, 0.1862, 0.4039, 0.1582, 0.4717, 0.08029, 0.4197, 0.0625, 0.5, 0.0625, 0.5, 0.0625, 0.5, 0.0625, 0.5, 0.25, 0.25, 0.3138, 0.4039, 0.25, 0.4166, 0.25, 0.25, 0.3678, 0.3678, 0.3138, 0.4039, 0.25, 0.25, 0.4039, 0.3138, 0.3678, 0.3678, 0.25, 0.25, 0.4166, 0.25, 0.4039, 0.3138, 0.25, 0.25, 0.4039, 0.1862, 0.4166, 0.25, 0.25, 0.25, 0.3678, 0.1322, 0.4039, 0.1862, 0.25, 0.25, 0.3138, 0.09606, 0.3678, 0.1322, 0.25, 0.25, 0.25, 0.08338, 0.3138, 0.09606, 0.25, 0.25, 0.1862, 0.09606, 0.25, 0.08338, 0.25, 0.25, 0.1322, 0.1322, 0.1862, 0.09606, 0.25, 0.25, 0.09606, 0.1862, 0.1322, 0.1322, 0.25, 0.25, 0.08338, 0.25, 0.09606, 0.1862, 0.25, 0.25, 0.09606, 0.3138, 0.08338, 0.25, 0.25, 0.25, 0.1322, 0.3678, 0.09606, 0.3138, 0.25, 0.25, 0.1862, 0.4039, 0.1322, 0.3678, 0.25, 0.25, 0.25, 0.4166, 0.1862, 0.4039, 0.4166, 0.25, 0.4166, 0.25, 0.4166, 0.25, 0.4166, 0.25, 0.125, 0.5, 0.125, 0.75, 0.0625, 0.75, 0.0625, 0.5, 0.02827, 0.1582, 0.09606, 0.1862, 0.09606, 0.1862, 0.02827, 0.1582, 0.25, 0.5, 0.25, 0.75, 0.1875, 0.75, 0.1875, 0.5, 0.25, 0.4166, 0.25, 0.49, 0.25, 0.49, 0.25, 0.4166, 0.375, 0.5, 0.375, 0.75, 0.3125, 0.75, 0.3125, 0.5, 0.0625, 0.75, 0.0625, 1.0, 0.0625, 1.0, 0.0625, 0.75, 0.5, 0.5, 0.5, 0.75, 0.4375, 0.75, 0.4375, 0.5, 0.1322, 0.1322, 0.08029, 0.08029, 0.08029, 0.08029, 0.1322, 0.1322, 0.625, 0.5, 0.625, 0.75, 0.5625, 0.75, 0.5625, 0.5, 0.6875, 0.5, 0.6875, 0.75, 0.6875, 0.75, 0.6875, 0.5, 0.75, 0.5, 0.75, 0.75, 0.6875, 0.75, 0.6875, 0.5, 0.125, 1.0, 0.125, 0.75, 0.125, 0.75, 0.125, 1.0, 0.875, 0.5, 0.875, 0.75, 0.8125, 0.75, 0.8125, 0.5, 0.1582, 0.02827, 0.1862, 0.09606, 0.1862, 0.09606, 0.1582, 0.02827, 1.0, 0.5, 1.0, 0.75, 0.9375, 0.75, 0.9375, 0.5, 0.3138, 0.4039, 0.3678, 0.3678, 0.3678, 0.3678, 0.3138, 0.4039, 0.9375, 0.5, 0.9375, 0.75, 0.9375, 0.75, 0.9375, 0.5, 1.0, 1.0, 1.0, 0.75, 1.0, 0.75, 1.0, 1.0, 0.375, 0.5, 0.375, 0.5, 0.375, 0.5, 0.375, 0.5, 0.3138, 0.4039, 0.3138, 0.4039, 0.3138, 0.4039, 0.3138, 0.4039, 0.3138, 0.4039, 0.3138, 0.4039, 0.3138, 0.4039, 0.3138, 0.4039, 0.3678, 0.3678, 0.3678, 0.3678, 0.3678, 0.3678, 0.3678, 0.3678, 0.1862, 0.09606, 0.1862, 0.09606, 0.1862, 0.09606, 0.1862, 0.09606, 0.25, 0.08338, 0.25, 0.08338, 0.25, 0.08338, 0.25, 0.08338, 0.4375, 0.5, 0.4375, 0.5, 0.4375, 0.5, 0.4375, 0.5, 0.1862, 0.09606, 0.1862, 0.09606, 0.1862, 0.09606, 0.1862, 0.09606, 0.0, 0.0, 0.0, 0.0, 0.0, 0.0, 0.0, 0.0, 0.0, 0.0, 0.0, 0.0, 0.0, 0.0, 0.0, 0.0, 0.75, 0.5, 0.75, 0.5, 0.75, 0.5, 0.75, 0.5, 0.0625, 0.5, 0.0625, 0.75, 0.0625, 0.75, 0.0625, 0.5, 0.3678, 0.3678, 0.3678, 0.3678, 0.3678, 0.3678, 0.3678, 0.3678, 0.0625, 0.75, 0.0625, 1.0, 0.0625, 1.0, 0.0625, 0.75, 0.125, 0.75, 0.125, 0.5, 0.125, 0.5, 0.125, 0.75, 0.125, 1.0, 0.125, 0.75, 0.125, 0.75, 0.125, 1.0, 0.1875, 0.75, 0.1875, 1.0, 0.1875, 1.0, 0.1875, 0.75, 0.4039, 0.3138, 0.4039, 0.3138, 0.4039, 0.3138, 0.4039, 0.3138, 0.4039, 0.3138, 0.4039, 0.3138, 0.4039, 0.3138, 0.4039, 0.3138, 0.25, 1.0, 0.25, 0.75, 0.25, 0.75, 0.25, 1.0, 0.3138, 0.09606, 0.3138, 0.09606, 0.3138, 0.09606, 0.3138, 0.09606, 0.8125, 0.5, 0.8125, 0.5, 0.8125, 0.5, 0.8125, 0.5, 0.3125, 0.75, 0.3125, 1.0, 0.3125, 1.0, 0.3125, 0.75, 0.6875, 0.5, 0.6875, 0.5, 0.6875, 0.5, 0.6875, 0.5, 0.1875, 0.5, 0.1875, 0.75, 0.1875, 0.75, 0.1875, 0.5, 0.375, 1.0, 0.375, 0.75, 0.375, 0.75, 0.375, 1.0, 0.0, 0.0, 0.0, 0.0, 0.0, 0.0, 0.0, 0.0, 0.1322, 0.1322, 0.1322, 0.1322, 0.1322, 0.1322, 0.1322, 0.1322, 0.4375, 0.75, 0.4375, 1.0, 0.4375, 1.0, 0.4375, 0.75, 0.875, 0.75, 0.875, 0.5, 0.875, 0.5, 0.875, 0.75, 0.1322, 0.1322, 0.1322, 0.1322, 0.1322, 0.1322, 0.1322, 0.1322, 0.0, 0.0, 0.0, 0.0, 0.0, 0.0, 0.0, 0.0, 1.0, 0.75, 1.0, 0.5, 1.0, 0.5, 1.0, 0.75, 0.09606, 0.3138, 0.09606, 0.3138, 0.09606, 0.3138, 0.09606, 0.3138, 0.9375, 0.75, 0.9375, 1.0, 0.9375, 1.0, 0.9375, 0.75, 0.1875, 0.5, 0.1875, 0.75, 0.1875, 0.75, 0.1875, 0.5, 0.875, 1.0, 0.875, 0.75, 0.875, 0.75, 0.875, 1.0, 0.25, 0.08338, 0.25, 0.08338, 0.25, 0.08338, 0.25, 0.08338, 0.5, 0.75, 0.5, 0.5, 0.5, 0.5, 0.5, 0.75, 0.8125, 0.75, 0.8125, 1.0, 0.8125, 1.0, 0.8125, 0.75, 0.125, 0.5, 0.125, 0.5, 0.125, 0.5, 0.125, 0.5, 0.75, 1.0, 0.75, 0.75, 0.75, 0.75, 0.75, 1.0, 0.8125, 0.5, 0.8125, 0.75, 0.8125, 0.75, 0.8125, 0.5, 0.25, 0.4166, 0.25, 0.49, 0.25, 0.49, 0.25, 0.4166, 0.4039, 0.3138, 0.4039, 0.3138, 0.4039, 0.3138, 0.4039, 0.3138, 0.6875, 0.75, 0.6875, 1.0, 0.6875, 1.0, 0.6875, 0.75, 0.3418, 0.4717, 0.3138, 0.4039, 0.3138, 0.4039, 0.3418, 0.4717, 0.4039, 0.1862, 0.4039, 0.1862, 0.4039, 0.1862, 0.4039, 0.1862, 0.625, 1.0, 0.625, 0.75, 0.625, 0.75, 0.625, 1.0, 0.25, 0.75, 0.25, 0.5, 0.25, 0.5, 0.25, 0.75, 0.3678, 0.3678, 0.4197, 0.4197, 0.4197, 0.4197, 0.3678, 0.3678, 0.125, 0.75, 0.125, 0.5, 0.125, 0.5, 0.125, 0.75, 0.5625, 0.75, 0.5625, 1.0, 0.5625, 1.0, 0.5625, 0.75, 0.1862, 0.4039, 0.1862, 0.4039, 0.1862, 0.4039, 0.1862, 0.4039, 0.4717, 0.3418, 0.4039, 0.3138, 0.4039, 0.3138, 0.4717, 0.3418, 0.4375, 0.5, 0.4375, 0.75, 0.4375, 0.75, 0.4375, 0.5, 0.5, 1.0, 0.5, 0.75, 0.5, 0.75, 0.5, 1.0, 0.4166, 0.25, 0.49, 0.25, 0.49, 0.25, 0.4166, 0.25, 0.4375, 0.75, 0.4375, 1.0, 0.4375, 1.0, 0.4375, 0.75, 0.75, 0.75, 0.75, 0.5, 0.75, 0.5, 0.75, 0.75, 0.4717, 0.1582, 0.4039, 0.1862, 0.4039, 0.1862, 0.4717, 0.1582, 0.3678, 0.3678, 0.3678, 0.3678, 0.3678, 0.3678, 0.3678, 0.3678, 0.5, 1.0, 0.5, 0.75, 0.5, 0.75, 0.5, 1.0, 0.375, 1.0, 0.375, 0.75, 0.375, 0.75, 0.375, 1.0, 0.3678, 0.1322, 0.4197, 0.08029, 0.4197, 0.08029, 0.3678, 0.1322, 0.08338, 0.25, 0.08338, 0.25, 0.08338, 0.25, 0.08338, 0.25, 0.3125, 0.75, 0.3125, 1.0, 0.3125, 1.0, 0.3125, 0.75, 0.5625, 0.75, 0.5625, 1.0, 0.5625, 1.0, 0.5625, 0.75, 0.3418, 0.02827, 0.3138, 0.09606, 0.3138, 0.09606, 0.3418, 0.02827, 0.0625, 0.5, 0.0625, 0.75, 0.0625, 0.75, 0.0625, 0.5, 0.25, 1.0, 0.25, 0.75, 0.25, 0.75, 0.25, 1.0, 0.3138, 0.09606, 0.3138, 0.09606, 0.3138, 0.09606, 0.3138, 0.09606, 0.25, 0.08338, 0.25, 0.01, 0.25, 0.01, 0.25, 0.08338, 0.09606, 0.1862, 0.09606, 0.1862, 0.09606, 0.1862, 0.09606, 0.1862, 0.375, 0.75, 0.375, 0.5, 0.375, 0.5, 0.375, 0.75, 0.1875, 0.75, 0.1875, 1.0, 0.1875, 1.0, 0.1875, 0.75, 0.625, 1.0, 0.625, 0.75, 0.625, 0.75, 0.625, 1.0, 0.5625, 0.75, 0.5625, 1.0, 0.5, 1.0, 0.5, 0.75, 0.1322, 0.3678, 0.09606, 0.3138, 0.09606, 0.3138, 0.1322, 0.3678, 0.3678, 0.1322, 0.4039, 0.1862, 0.4039, 0.1862, 0.3678, 0.1322, 0.4375, 0.75, 0.4375, 1.0, 0.375, 1.0, 0.375, 0.75, 0.3125, 0.75, 0.3125, 1.0, 0.25, 1.0, 0.25, 0.75, 0.08338, 0.25, 0.09606, 0.1862, 0.09606, 0.1862, 0.08338, 0.25, 0.4166, 0.25, 0.4039, 0.3138, 0.4039, 0.3138, 0.4166, 0.25, 0.1875, 0.75, 0.1875, 1.0, 0.125, 1.0, 0.125, 0.75, 0.0625, 0.75, 0.0625, 1.0, 0.0, 1.0, 0.0, 0.75, 0.3138, 0.4039, 0.3678, 0.3678, 0.4197, 0.4197, 0.3418, 0.4717, 0.4039, 0.3138, 0.4166, 0.25, 0.49, 0.25, 0.4717, 0.3418, 0.4039, 0.1862, 0.3678, 0.1322, 0.4197, 0.08029, 0.4717, 0.1582, 0.3138, 0.09606, 0.25, 0.08338, 0.25, 0.01, 0.3418, 0.02827, 0.1862, 0.09606, 0.1322, 0.1322, 0.08029, 0.08029, 0.1582, 0.02827, 0.09606, 0.1862, 0.08338, 0.25, 0.01, 0.25, 0.02827, 0.1582, 0.09606, 0.3138, 0.1322, 0.3678, 0.08029, 0.4197, 0.02827, 0.3418, 0.1862, 0.4039, 0.25, 0.4166, 0.25, 0.49, 0.1582, 0.4717, 0.0625, 0.5, 0.0625, 0.75, 0.0, 0.75, 0.0, 0.5, 0.1875, 0.5, 0.1875, 0.75, 0.125, 0.75, 0.125, 0.5, 0.3125, 0.5, 0.3125, 0.75, 0.25, 0.75, 0.25, 0.5, 0.4375, 0.5, 0.4375, 0.75, 0.375, 0.75, 0.375, 0.5, 0.5625, 0.5, 0.5625, 0.75, 0.5, 0.75, 0.5, 0.5, 0.6875, 0.5, 0.6875, 0.75, 0.625, 0.75, 0.625, 0.5, 0.8125, 0.5, 0.8125, 0.75, 0.75, 0.75, 0.75, 0.5, 0.9375, 0.5, 0.9375, 0.75, 0.875, 0.75, 0.875, 0.5, 0.75, 0.01, 0.8418, 0.02827, 0.8418, 0.02827, 0.75, 0.01, 0.5803, 0.4197, 0.5283, 0.3418, 0.5283, 0.3418, 0.5803, 0.4197, 0.99, 0.25, 0.9717, 0.3418, 0.9717, 0.3418, 0.99, 0.25, 0.5803, 0.08029, 0.6582, 0.02827, 0.6582, 0.02827, 0.5803, 0.08029, 0.3138, 0.4039, 0.3678, 0.3678, 0.3678, 0.3678, 0.3138, 0.4039, 0.75, 0.49, 0.6582, 0.4717, 0.6582, 0.4717, 0.75, 0.49, 0.4039, 0.3138, 0.4166, 0.25, 0.4166, 0.25, 0.4039, 0.3138, 0.875, 0.75, 0.875, 0.5, 0.875, 0.5, 0.875, 0.75, 0.0, 0.0, 0.0, 0.0, 0.0, 0.0, 0.0, 0.0, 0.4717, 0.3418, 0.4039, 0.3138, 0.4039, 0.3138, 0.4717, 0.3418, 0.4166, 0.25, 0.4166, 0.25, 0.4166, 0.25, 0.4166, 0.25, 0.25, 0.08338, 0.25, 0.08338, 0.25, 0.08338, 0.25, 0.08338, 0.1322, 0.1322, 0.1322, 0.1322, 0.1322, 0.1322, 0.1322, 0.1322, 0.4039, 0.1862, 0.3678, 0.1322, 0.3678, 0.1322, 0.4039, 0.1862, 0.4166, 0.25, 0.49, 0.25, 0.49, 0.25, 0.4166, 0.25, 0.8125, 0.5, 0.8125, 0.75, 0.8125, 0.75, 0.8125, 0.5, 0.1322, 0.3678, 0.1322, 0.3678, 0.1322, 0.3678, 0.1322, 0.3678, 0.4717, 0.1582, 0.4039, 0.1862, 0.4039, 0.1862, 0.4717, 0.1582, 0.3138, 0.09606, 0.25, 0.08338, 0.25, 0.08338, 0.3138, 0.09606, 0.3678, 0.1322, 0.4197, 0.08029, 0.4197, 0.08029, 0.3678, 0.1322, 0.1862, 0.4039, 0.1862, 0.4039, 0.1862, 0.4039, 0.1862, 0.4039, 0.3418, 0.02827, 0.3138, 0.09606, 0.3138, 0.09606, 0.3418, 0.02827, 0.25, 0.5, 0.25, 0.5, 0.25, 0.5, 0.25, 0.5, 0.1862, 0.09606, 0.1322, 0.1322, 0.1322, 0.1322, 0.1862, 0.09606, 0.25, 0.08338, 0.25, 0.01, 0.25, 0.01, 0.25, 0.08338, 0.75, 0.75, 0.75, 0.5, 0.75, 0.5, 0.75, 0.75, 0.1582, 0.02827, 0.1862, 0.09606, 0.1862, 0.09606, 0.1582, 0.02827, 0.3138, 0.09606, 0.3138, 0.09606, 0.3138, 0.09606, 0.3138, 0.09606, 0.9375, 0.5, 0.9375, 0.5, 0.9375, 0.5, 0.9375, 0.5, 0.09606, 0.1862, 0.08338, 0.25, 0.08338, 0.25, 0.09606, 0.1862, 0.1322, 0.1322, 0.08029, 0.08029, 0.08029, 0.08029, 0.1322, 0.1322, 0.6875, 0.5, 0.6875, 0.75, 0.6875, 0.75, 0.6875, 0.5, 0.09606, 0.1862, 0.09606, 0.1862, 0.09606, 0.1862, 0.09606, 0.1862, 0.02827, 0.1582, 0.09606, 0.1862, 0.09606, 0.1862, 0.02827, 0.1582, 0.4039, 0.1862, 0.4039, 0.1862, 0.4039, 0.1862, 0.4039, 0.1862, 0.08338, 0.25, 0.08338, 0.25, 0.08338, 0.25, 0.08338, 0.25, 0.09606, 0.3138, 0.1322, 0.3678, 0.1322, 0.3678, 0.09606, 0.3138, 0.08338, 0.25, 0.01, 0.25, 0.01, 0.25, 0.08338, 0.25, 0.1322, 0.3678, 0.1322, 0.3678, 0.1322, 0.3678, 0.1322, 0.3678, 0.0, 0.0, 0.0, 0.0, 0.0, 0.0, 0.0, 0.0, 0.02827, 0.3418, 0.09606, 0.3138, 0.09606, 0.3138, 0.02827, 0.3418, 0.3678, 0.1322, 0.3678, 0.1322, 0.3678, 0.1322, 0.3678, 0.1322, 0.875, 0.5, 0.875, 0.5, 0.875, 0.5, 0.875, 0.5, 0.1862, 0.4039, 0.25, 0.4166, 0.25, 0.4166, 0.1862, 0.4039, 0.1322, 0.3678, 0.08029, 0.4197, 0.08029, 0.4197, 0.1322, 0.3678, 0.625, 0.75, 0.625, 0.5, 0.625, 0.5, 0.625, 0.75, 0.1582, 0.4717, 0.1862, 0.4039, 0.1862, 0.4039, 0.1582, 0.4717, 0.3678, 0.1322, 0.3678, 0.1322, 0.3678, 0.1322, 0.3678, 0.1322, 0.09606, 0.3138, 0.09606, 0.3138, 0.09606, 0.3138, 0.09606, 0.3138, 0.5625, 0.5, 0.5625, 0.75, 0.5625, 0.75, 0.5625, 0.5, 0.25, 0.4166, 0.25, 0.4166, 0.25, 0.4166, 0.25, 0.4166, 0.09606, 0.3138, 0.09606, 0.3138, 0.09606, 0.3138, 0.09606, 0.3138, 0.5625, 0.5, 0.5625, 0.5, 0.5625, 0.5, 0.5625, 0.5, 0.5, 0.75, 0.5, 0.5, 0.5, 0.5, 0.5, 0.75, 0.1862, 0.4039, 0.1862, 0.4039, 0.1862, 0.4039, 0.1862, 0.4039, 0.4039, 0.1862, 0.4039, 0.1862, 0.4039, 0.1862, 0.4039, 0.1862, 0.4375, 0.5, 0.4375, 0.75, 0.4375, 0.75, 0.4375, 0.5, 0.5, 0.5, 0.5, 0.5, 0.5, 0.5, 0.5, 0.5, 0.0, 0.0, 0.0, 0.0, 0.0, 0.0, 0.0, 0.0, 1.0, 0.5, 1.0, 0.5, 1.0, 0.5, 1.0, 0.5, 1.0, 0.75, 1.0, 0.5, 1.0, 0.5, 1.0, 0.75, 0.08338, 0.25, 0.08338, 0.25, 0.08338, 0.25, 0.08338, 0.25, 0.9375, 0.75, 0.9375, 1.0, 0.9375, 1.0, 0.9375, 0.75, 0.875, 1.0, 0.875, 0.75, 0.875, 0.75, 0.875, 1.0, 0.375, 0.75, 0.375, 0.5, 0.375, 0.5, 0.375, 0.75, 0.1875, 0.5, 0.1875, 0.5, 0.1875, 0.5, 0.1875, 0.5, 0.8125, 0.75, 0.8125, 1.0, 0.8125, 1.0, 0.8125, 0.75, 0.4166, 0.25, 0.4166, 0.25, 0.4166, 0.25, 0.4166, 0.25, 0.75, 1.0, 0.75, 0.75, 0.75, 0.75, 0.75, 1.0, 0.3125, 0.5, 0.3125, 0.75, 0.3125, 0.75, 0.3125, 0.5, 0.6875, 0.75, 0.6875, 1.0, 0.6875, 1.0, 0.6875, 0.75, 0.375, 1.0, 0.4375, 1.0, 0.4375, 1.0, 0.375, 1.0, 0.625, 1.0, 0.6875, 1.0, 0.6875, 1.0, 0.625, 1.0, 1.0, 0.5, 1.0, 1.0, 0.9375, 1.0, 0.9375, 0.5, 0.125, 1.0, 0.1875, 1.0, 0.1875, 1.0, 0.125, 1.0, 0.9375, 0.5, 0.9375, 1.0, 0.875, 1.0, 0.875, 0.5, 0.25, 0.5, 0.1875, 0.5, 0.1875, 0.5, 0.25, 0.5, 0.5, 0.5, 0.4375, 0.5, 0.4375, 0.5, 0.5, 0.5, 0.875, 0.5, 0.875, 1.0, 0.8125, 1.0, 0.8125, 0.5, 0.5625, 1.0, 0.625, 1.0, 0.625, 1.0, 0.5625, 1.0, 0.8125, 1.0, 0.875, 1.0, 0.875, 1.0, 0.8125, 1.0, 0.8125, 0.5, 0.8125, 1.0, 0.75, 1.0, 0.75, 0.5, 0.9375, 0.5, 0.875, 0.5, 0.875, 0.5, 0.9375, 0.5, 0.3125, 1.0, 0.375, 1.0, 0.375, 1.0, 0.3125, 1.0, 0.75, 0.5, 0.75, 1.0, 0.6875, 1.0, 0.6875, 0.5, 0.0625, 1.0, 0.125, 1.0, 0.125, 1.0, 0.0625, 1.0, 0.6875, 0.5, 0.625, 0.5, 0.625, 0.5, 0.6875, 0.5, 0.6875, 0.5, 0.6875, 1.0, 0.625, 1.0, 0.625, 0.5, 0.4375, 0.5, 0.375, 0.5, 0.375, 0.5, 0.4375, 0.5, 1.0, 0.5, 0.9375, 0.5, 0.9375, 0.5, 1.0, 0.5, 0.625, 0.5, 0.625, 1.0, 0.5625, 1.0, 0.5625, 0.5, 0.75, 1.0, 0.8125, 1.0, 0.8125, 1.0, 0.75, 1.0, 0.1875, 0.5, 0.125, 0.5, 0.125, 0.5, 0.1875, 0.5, 0.5625, 0.5, 0.5625, 1.0, 0.5, 1.0, 0.5, 0.5, 0.25, 1.0, 0.3125, 1.0, 0.3125, 1.0, 0.25, 1.0, 0.5, 1.0, 0.5625, 1.0, 0.5625, 1.0, 0.5, 1.0, 0.5, 0.5, 0.5, 1.0, 0.4375, 1.0, 0.4375, 0.5, 0.625, 0.5, 0.5625, 0.5, 0.5625, 0.5, 0.625, 0.5, 0.875, 0.5, 0.8125, 0.5, 0.8125, 0.5, 0.875, 0.5, 0.4375, 0.5, 0.4375, 1.0, 0.375, 1.0, 0.375, 0.5, 0.125, 0.5, 0.0625, 0.5, 0.0625, 0.5, 0.125, 0.5, 0.375, 0.5, 0.3125, 0.5, 0.3125, 0.5, 0.375, 0.5, 0.375, 0.5, 0.375, 1.0, 0.3125, 1.0, 0.3125, 0.5, 0.4375, 1.0, 0.5, 1.0, 0.5, 1.0, 0.4375, 1.0, 0.6875, 1.0, 0.75, 1.0, 0.75, 1.0, 0.6875, 1.0, 0.3125, 0.5, 0.3125, 1.0, 0.25, 1.0, 0.25, 0.5, 0.8125, 0.5, 0.75, 0.5, 0.75, 0.5, 0.8125, 0.5, 0.1875, 1.0, 0.25, 1.0, 0.25, 1.0, 0.1875, 1.0, 0.25, 0.5, 0.25, 1.0, 0.1875, 1.0, 0.1875, 0.5, 0.3125, 0.5, 0.25, 0.5, 0.25, 0.5, 0.3125, 0.5, 0.5625, 0.5, 0.5, 0.5, 0.5, 0.5, 0.5625, 0.5, 0.1875, 0.5, 0.1875, 1.0, 0.125, 1.0, 0.125, 0.5, 0.875, 1.0, 0.9375, 1.0, 0.9375, 1.0, 0.875, 1.0, 0.0, 1.0, 0.0625, 1.0, 0.0625, 1.0, 0.0, 1.0, 0.125, 0.5, 0.125, 1.0, 0.0625, 1.0, 0.0625, 0.5, 0.75, 0.5, 0.6875, 0.5, 0.6875, 0.5, 0.75, 0.5, 0.9375, 1.0, 1.0, 1.0, 1.0, 1.0, 0.9375, 1.0, 0.0625, 0.5, 0.0625, 1.0, 0.0, 1.0, 0.0, 0.5, 0.0625, 0.5, 0.0, 0.5, 0.0, 0.5, 0.0625, 0.5, 0.0, 1.0, 0.0625, 1.0, 0.0625, 0.5, 0.0, 0.5, 0.9375, 1.0, 0.0, 1.0, 1.0, 0.5, 0.9375, 0.5, 0.875, 1.0, 0.9375, 1.0, 0.9375, 0.5, 0.875, 0.5, 0.8125, 1.0, 0.875, 1.0, 0.875, 0.5, 0.8125, 0.5, 0.75, 1.0, 0.8125, 1.0, 0.8125, 0.5, 0.75, 0.5, 0.6875, 1.0, 0.75, 1.0, 0.75, 0.5, 0.6875, 0.5, 0.625, 1.0, 0.6875, 1.0, 0.6875, 0.5, 0.625, 0.5, 0.5625, 1.0, 0.625, 1.0, 0.625, 0.5, 0.5625, 0.5, 0.5, 1.0, 0.5625, 1.0, 0.5625, 0.5, 0.5, 0.5, 0.4375, 1.0, 0.5, 1.0, 0.5, 0.5, 0.4375, 0.5, 0.375, 1.0, 0.4375, 1.0, 0.4375, 0.5, 0.375, 0.5, 0.3125, 1.0, 0.375, 1.0, 0.375, 0.5, 0.3125, 0.5, 0.25, 1.0, 0.3125, 1.0, 0.3125, 0.5, 0.25, 0.5, 0.1875, 1.0, 0.25, 1.0, 0.25, 0.5, 0.1875, 0.5, 0.125, 1.0, 0.1875, 1.0, 0.1875, 0.5, 0.125, 0.5, 0.0625, 1.0, 0.125, 1.0, 0.125, 0.5, 0.0625, 0.5])
me_cylinder_001.use_remesh_preserve_volume = False
me_cylinder_001.use_remesh_preserve_attributes = False
me_cylinder_001.use_mirror_vertex_groups = False
me_cylinder_001.update()

# ---- objects
ob_cube_001 = bpy.data.objects.new('Cube.001', me_cube_002)
ob_cylinder_001 = bpy.data.objects.new('Cylinder.001', me_cylinder_001)

# ---- transforms, parenting, visibility, modifiers, constraints
ob_cube_001.location = (0.0, 0.0, 0.0)
ob_cube_001.lock_rotations_4d = False
ob_cube_001.empty_display_type = 'ARROWS'
ob_cube_001.lineart.crease_threshold = 0.0
ob_cylinder_001.location = (0.0, 0.0, 0.0)
ob_cylinder_001.lineart.crease_threshold = 0.0
_m = ob_cylinder_001.modifiers.new('Auto Smooth', 'NODES')
_m.node_group = ng_auto_smooth
_gi = [s.identifier for s in ng_auto_smooth.interface.items_tree if s.item_type == 'SOCKET' and s.in_out == 'INPUT']
_m[_gi[1]] = 0.5236  # Angle

# ---- collection membership
col_collection.objects.link(ob_cube_001)
col_collection.objects.link(ob_cylinder_001)

# ---- scene / render settings (as saved in the file)
scene.frame_start = 1; scene.frame_end = 250; scene.frame_set(0)
scene.render.engine = 'BLENDER_EEVEE_NEXT'
scene.cycles.use_denoising = False
scene.cycles.samples = 128
scene.cycles.sampling_pattern = 'TABULATED_SOBOL'
scene.cycles.use_adaptive_sampling = False
scene.cycles.use_light_tree = False
scene.view_settings.view_transform = 'Filmic'
bpy.context.view_layer.update()

# ---- added for rendering (the .blend has no active camera and no usable light): camera, sun
cam_auto = bpy.data.cameras.new('AutoCamera')
cam_auto.lens = 50.0
cam_auto.sensor_width = 36.0
cam_auto.clip_end = 1000.0
ob_auto_camera = bpy.data.objects.new('AutoCamera', cam_auto)
scene.collection.objects.link(ob_auto_camera)
ob_auto_camera.location = (3.77354, -4.52825, 3.9134)
ob_auto_camera.rotation_euler = (1.09748, -7.21219e-08, 0.694738)
scene.camera = ob_auto_camera
light_auto_sun = bpy.data.lights.new('AutoSun', 'SUN')
light_auto_sun.energy = 3.0
light_auto_sun.angle = 0.0523599
ob_auto_sun = bpy.data.objects.new('AutoSun', light_auto_sun)
scene.collection.objects.link(ob_auto_sun)
ob_auto_sun.rotation_euler = (0.872665, 0.174533, 0.523599)
bpy.context.view_layer.update()
